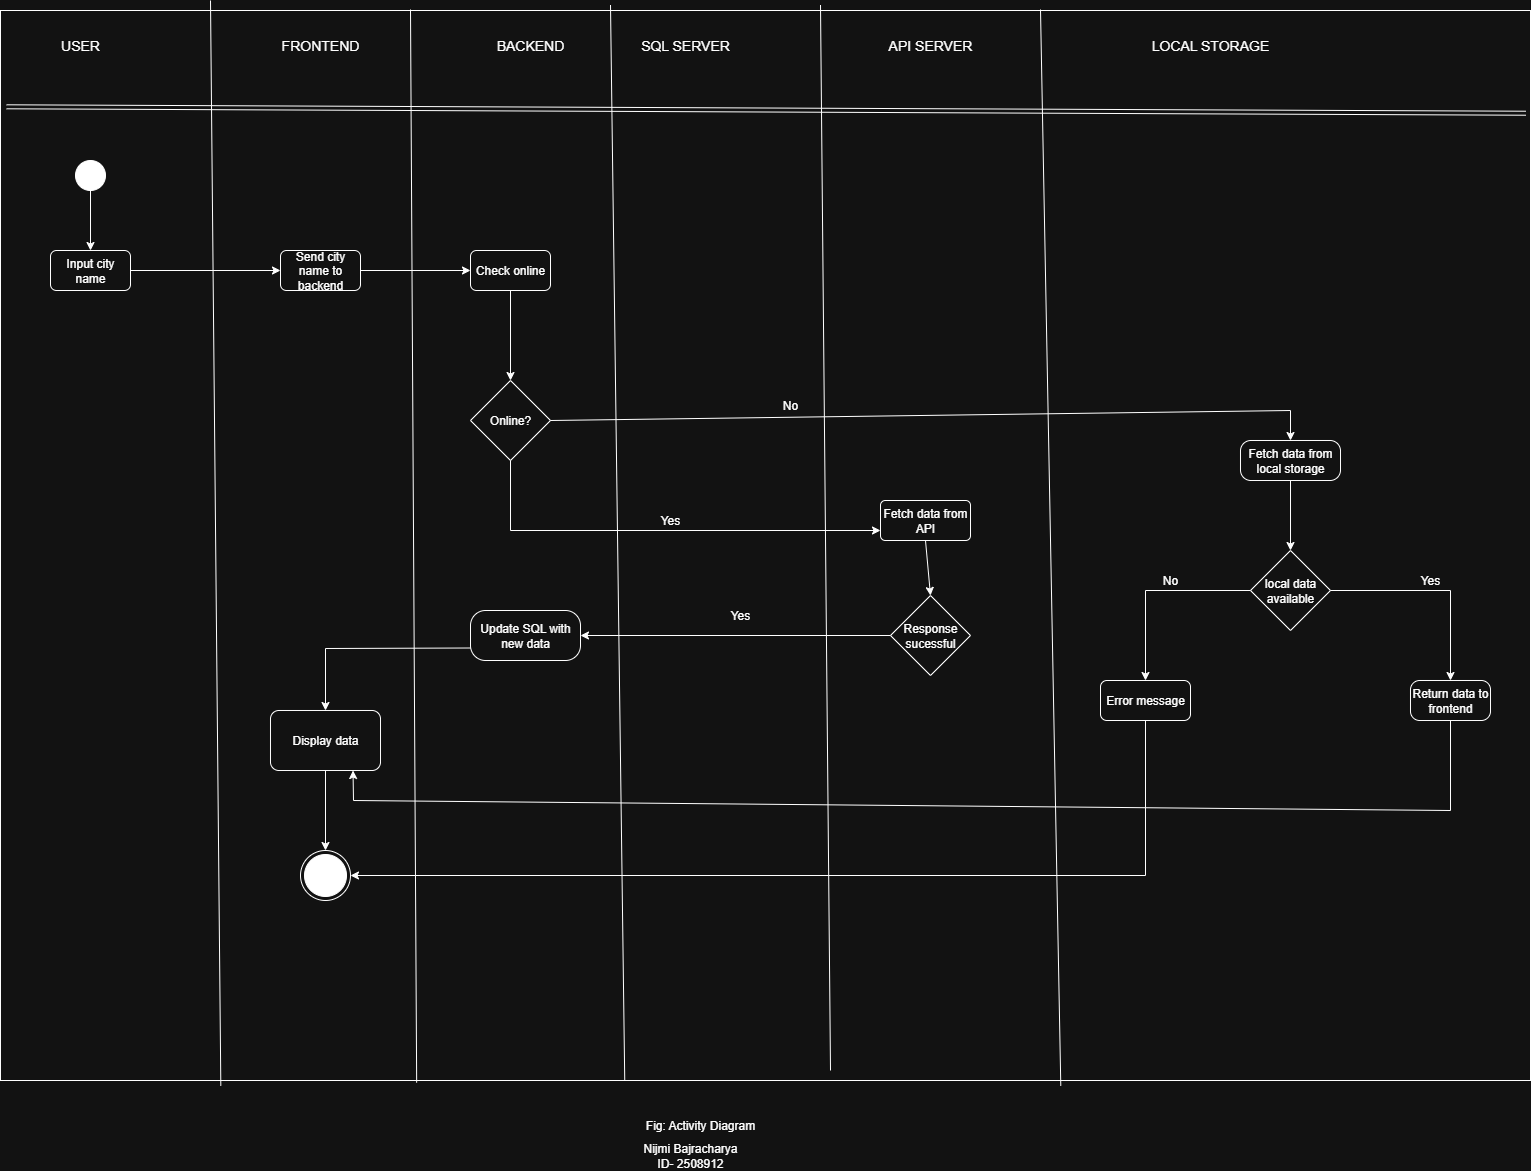

The diagram above was exported from draw.io. Its source (the exported page's mxGraphModel, read from the mxfile embedded in the PNG):
<mxGraphModel dx="1248" dy="363" grid="1" gridSize="10" guides="1" tooltips="1" connect="1" arrows="1" fold="1" page="1" pageScale="1" pageWidth="850" pageHeight="1100" math="0" shadow="0">
  <root>
    <mxCell id="0" />
    <mxCell id="1" parent="0" />
    <mxCell id="5Im3ZYajgKWjoAB_Qo5i-1" value="" style="rounded=0;whiteSpace=wrap;html=1;" vertex="1" parent="1">
      <mxGeometry x="-240" y="50" width="1530" height="1070" as="geometry" />
    </mxCell>
    <mxCell id="5Im3ZYajgKWjoAB_Qo5i-2" value="" style="shape=link;html=1;rounded=0;exitX=0.004;exitY=0.09;exitDx=0;exitDy=0;exitPerimeter=0;entryX=0.997;entryY=0.096;entryDx=0;entryDy=0;entryPerimeter=0;" edge="1" parent="1" source="5Im3ZYajgKWjoAB_Qo5i-1" target="5Im3ZYajgKWjoAB_Qo5i-1">
      <mxGeometry width="100" relative="1" as="geometry">
        <mxPoint x="420" y="450" as="sourcePoint" />
        <mxPoint x="520" y="450" as="targetPoint" />
      </mxGeometry>
    </mxCell>
    <mxCell id="5Im3ZYajgKWjoAB_Qo5i-3" value="" style="endArrow=none;html=1;rounded=0;entryX=0.148;entryY=0.002;entryDx=0;entryDy=0;entryPerimeter=0;exitX=0.144;exitY=1.005;exitDx=0;exitDy=0;exitPerimeter=0;" edge="1" parent="1" source="5Im3ZYajgKWjoAB_Qo5i-1">
      <mxGeometry width="50" height="50" relative="1" as="geometry">
        <mxPoint x="-20.879999999999967" y="960.6999999999999" as="sourcePoint" />
        <mxPoint x="-29.99999999999997" y="40.000000000000014" as="targetPoint" />
      </mxGeometry>
    </mxCell>
    <mxCell id="5Im3ZYajgKWjoAB_Qo5i-4" value="" style="endArrow=none;html=1;rounded=0;entryX=0.148;entryY=0.002;entryDx=0;entryDy=0;entryPerimeter=0;exitX=0.272;exitY=1.002;exitDx=0;exitDy=0;exitPerimeter=0;" edge="1" parent="1" source="5Im3ZYajgKWjoAB_Qo5i-1">
      <mxGeometry width="50" height="50" relative="1" as="geometry">
        <mxPoint x="180" y="970" as="sourcePoint" />
        <mxPoint x="170" y="49" as="targetPoint" />
      </mxGeometry>
    </mxCell>
    <mxCell id="5Im3ZYajgKWjoAB_Qo5i-5" value="" style="endArrow=none;html=1;rounded=0;entryX=0.148;entryY=0.002;entryDx=0;entryDy=0;entryPerimeter=0;exitX=0.408;exitY=1;exitDx=0;exitDy=0;exitPerimeter=0;" edge="1" parent="1" source="5Im3ZYajgKWjoAB_Qo5i-1">
      <mxGeometry width="50" height="50" relative="1" as="geometry">
        <mxPoint x="390" y="1100" as="sourcePoint" />
        <mxPoint x="370" y="44.5" as="targetPoint" />
      </mxGeometry>
    </mxCell>
    <mxCell id="5Im3ZYajgKWjoAB_Qo5i-6" value="" style="endArrow=none;html=1;rounded=0;entryX=0.148;entryY=0.002;entryDx=0;entryDy=0;entryPerimeter=0;" edge="1" parent="1">
      <mxGeometry width="50" height="50" relative="1" as="geometry">
        <mxPoint x="590" y="1110" as="sourcePoint" />
        <mxPoint x="580" y="44.5" as="targetPoint" />
      </mxGeometry>
    </mxCell>
    <mxCell id="5Im3ZYajgKWjoAB_Qo5i-7" value="" style="endArrow=none;html=1;rounded=0;entryX=0.148;entryY=0.002;entryDx=0;entryDy=0;entryPerimeter=0;exitX=0.693;exitY=1.005;exitDx=0;exitDy=0;exitPerimeter=0;" edge="1" parent="1" source="5Im3ZYajgKWjoAB_Qo5i-1">
      <mxGeometry width="50" height="50" relative="1" as="geometry">
        <mxPoint x="810" y="970" as="sourcePoint" />
        <mxPoint x="800" y="49" as="targetPoint" />
      </mxGeometry>
    </mxCell>
    <mxCell id="5Im3ZYajgKWjoAB_Qo5i-8" value="&lt;font style=&quot;font-size: 14px;&quot;&gt;USER&lt;/font&gt;" style="text;html=1;align=center;verticalAlign=middle;whiteSpace=wrap;rounded=0;" vertex="1" parent="1">
      <mxGeometry x="-190" y="70" width="60" height="30" as="geometry" />
    </mxCell>
    <mxCell id="5Im3ZYajgKWjoAB_Qo5i-10" value="&lt;font style=&quot;font-size: 14px;&quot;&gt;FRONTEND&lt;/font&gt;" style="text;html=1;align=center;verticalAlign=middle;whiteSpace=wrap;rounded=0;" vertex="1" parent="1">
      <mxGeometry x="50" y="70" width="60" height="30" as="geometry" />
    </mxCell>
    <mxCell id="5Im3ZYajgKWjoAB_Qo5i-12" value="&lt;font style=&quot;font-size: 14px;&quot;&gt;BACKEND&lt;/font&gt;" style="text;html=1;align=center;verticalAlign=middle;whiteSpace=wrap;rounded=0;" vertex="1" parent="1">
      <mxGeometry x="260" y="70" width="60" height="30" as="geometry" />
    </mxCell>
    <mxCell id="5Im3ZYajgKWjoAB_Qo5i-14" value="&lt;font style=&quot;font-size: 14px;&quot;&gt;SQL SERVER&lt;/font&gt;" style="text;html=1;align=center;verticalAlign=middle;whiteSpace=wrap;rounded=0;" vertex="1" parent="1">
      <mxGeometry x="360" y="70" width="170" height="30" as="geometry" />
    </mxCell>
    <mxCell id="5Im3ZYajgKWjoAB_Qo5i-15" value="&lt;font style=&quot;font-size: 14px;&quot;&gt;API SERVER&lt;/font&gt;" style="text;html=1;align=center;verticalAlign=middle;whiteSpace=wrap;rounded=0;" vertex="1" parent="1">
      <mxGeometry x="640" y="70" width="100" height="30" as="geometry" />
    </mxCell>
    <mxCell id="5Im3ZYajgKWjoAB_Qo5i-16" value="&lt;font style=&quot;font-size: 14px;&quot;&gt;LOCAL STORAGE&lt;/font&gt;" style="text;html=1;align=center;verticalAlign=middle;whiteSpace=wrap;rounded=0;" vertex="1" parent="1">
      <mxGeometry x="890" y="70" width="160" height="30" as="geometry" />
    </mxCell>
    <mxCell id="5Im3ZYajgKWjoAB_Qo5i-18" value="" style="ellipse;fillColor=strokeColor;html=1;" vertex="1" parent="1">
      <mxGeometry x="-165" y="200" width="30" height="30" as="geometry" />
    </mxCell>
    <mxCell id="5Im3ZYajgKWjoAB_Qo5i-19" value="" style="rounded=1;whiteSpace=wrap;html=1;" vertex="1" parent="1">
      <mxGeometry x="-190" y="290" width="80" height="40" as="geometry" />
    </mxCell>
    <mxCell id="5Im3ZYajgKWjoAB_Qo5i-20" value="Send city name to backend" style="rounded=1;whiteSpace=wrap;html=1;" vertex="1" parent="1">
      <mxGeometry x="40" y="290" width="80" height="40" as="geometry" />
    </mxCell>
    <mxCell id="5Im3ZYajgKWjoAB_Qo5i-27" value="Fetch data from local storage" style="rounded=1;whiteSpace=wrap;html=1;arcSize=26;" vertex="1" parent="1">
      <mxGeometry x="1000" y="480" width="100" height="40" as="geometry" />
    </mxCell>
    <mxCell id="5Im3ZYajgKWjoAB_Qo5i-28" value="Error message" style="rounded=1;whiteSpace=wrap;html=1;arcSize=16;" vertex="1" parent="1">
      <mxGeometry x="860" y="720" width="90" height="40" as="geometry" />
    </mxCell>
    <mxCell id="5Im3ZYajgKWjoAB_Qo5i-29" value="Return data to frontend" style="rounded=1;whiteSpace=wrap;html=1;arcSize=23;" vertex="1" parent="1">
      <mxGeometry x="1170" y="720" width="80" height="40" as="geometry" />
    </mxCell>
    <mxCell id="5Im3ZYajgKWjoAB_Qo5i-30" value="Fetch data from API" style="rounded=1;whiteSpace=wrap;html=1;arcSize=12;" vertex="1" parent="1">
      <mxGeometry x="640" y="540" width="90" height="40" as="geometry" />
    </mxCell>
    <mxCell id="5Im3ZYajgKWjoAB_Qo5i-31" value="Update SQL with new data" style="rounded=1;whiteSpace=wrap;html=1;arcSize=30;" vertex="1" parent="1">
      <mxGeometry x="230" y="650" width="110" height="50" as="geometry" />
    </mxCell>
    <mxCell id="5Im3ZYajgKWjoAB_Qo5i-32" value="Display data" style="rounded=1;whiteSpace=wrap;html=1;arcSize=14;" vertex="1" parent="1">
      <mxGeometry x="30" y="750" width="110" height="60" as="geometry" />
    </mxCell>
    <mxCell id="5Im3ZYajgKWjoAB_Qo5i-33" value="" style="ellipse;html=1;shape=endState;fillColor=strokeColor;" vertex="1" parent="1">
      <mxGeometry x="60" y="890" width="50" height="50" as="geometry" />
    </mxCell>
    <mxCell id="5Im3ZYajgKWjoAB_Qo5i-34" value="" style="endArrow=classic;html=1;rounded=0;exitX=0.5;exitY=1;exitDx=0;exitDy=0;entryX=0.5;entryY=0;entryDx=0;entryDy=0;" edge="1" parent="1" source="5Im3ZYajgKWjoAB_Qo5i-18" target="5Im3ZYajgKWjoAB_Qo5i-19">
      <mxGeometry width="50" height="50" relative="1" as="geometry">
        <mxPoint x="80" y="640" as="sourcePoint" />
        <mxPoint x="130" y="590" as="targetPoint" />
      </mxGeometry>
    </mxCell>
    <mxCell id="5Im3ZYajgKWjoAB_Qo5i-35" value="" style="endArrow=classic;html=1;rounded=0;exitX=1;exitY=0.5;exitDx=0;exitDy=0;entryX=0;entryY=0.5;entryDx=0;entryDy=0;" edge="1" parent="1" source="5Im3ZYajgKWjoAB_Qo5i-19" target="5Im3ZYajgKWjoAB_Qo5i-20">
      <mxGeometry width="50" height="50" relative="1" as="geometry">
        <mxPoint x="80" y="460" as="sourcePoint" />
        <mxPoint x="130" y="410" as="targetPoint" />
      </mxGeometry>
    </mxCell>
    <mxCell id="5Im3ZYajgKWjoAB_Qo5i-36" value="Online?" style="rhombus;whiteSpace=wrap;html=1;" vertex="1" parent="1">
      <mxGeometry x="230" y="420" width="80" height="80" as="geometry" />
    </mxCell>
    <mxCell id="5Im3ZYajgKWjoAB_Qo5i-37" value="local data available" style="rhombus;whiteSpace=wrap;html=1;" vertex="1" parent="1">
      <mxGeometry x="1010" y="590" width="80" height="80" as="geometry" />
    </mxCell>
    <mxCell id="5Im3ZYajgKWjoAB_Qo5i-40" value="Check online" style="rounded=1;whiteSpace=wrap;html=1;" vertex="1" parent="1">
      <mxGeometry x="230" y="290" width="80" height="40" as="geometry" />
    </mxCell>
    <mxCell id="5Im3ZYajgKWjoAB_Qo5i-43" value="" style="endArrow=classic;html=1;rounded=0;exitX=1;exitY=0.5;exitDx=0;exitDy=0;entryX=0;entryY=0.5;entryDx=0;entryDy=0;" edge="1" parent="1" source="5Im3ZYajgKWjoAB_Qo5i-20" target="5Im3ZYajgKWjoAB_Qo5i-40">
      <mxGeometry width="50" height="50" relative="1" as="geometry">
        <mxPoint x="260" y="460" as="sourcePoint" />
        <mxPoint x="310" y="410" as="targetPoint" />
      </mxGeometry>
    </mxCell>
    <mxCell id="5Im3ZYajgKWjoAB_Qo5i-44" value="" style="endArrow=classic;html=1;rounded=0;exitX=0.5;exitY=1;exitDx=0;exitDy=0;entryX=0.5;entryY=0;entryDx=0;entryDy=0;" edge="1" parent="1" source="5Im3ZYajgKWjoAB_Qo5i-40" target="5Im3ZYajgKWjoAB_Qo5i-36">
      <mxGeometry width="50" height="50" relative="1" as="geometry">
        <mxPoint x="260" y="460" as="sourcePoint" />
        <mxPoint x="310" y="410" as="targetPoint" />
      </mxGeometry>
    </mxCell>
    <mxCell id="5Im3ZYajgKWjoAB_Qo5i-45" value="" style="endArrow=classic;html=1;rounded=0;exitX=1;exitY=0.5;exitDx=0;exitDy=0;entryX=0.5;entryY=0;entryDx=0;entryDy=0;" edge="1" parent="1" source="5Im3ZYajgKWjoAB_Qo5i-36" target="5Im3ZYajgKWjoAB_Qo5i-27">
      <mxGeometry width="50" height="50" relative="1" as="geometry">
        <mxPoint x="260" y="460" as="sourcePoint" />
        <mxPoint x="310" y="410" as="targetPoint" />
        <Array as="points">
          <mxPoint x="1050" y="450" />
        </Array>
      </mxGeometry>
    </mxCell>
    <mxCell id="5Im3ZYajgKWjoAB_Qo5i-47" value="" style="endArrow=classic;html=1;rounded=0;entryX=0;entryY=0.75;entryDx=0;entryDy=0;exitX=0.5;exitY=1;exitDx=0;exitDy=0;" edge="1" parent="1" source="5Im3ZYajgKWjoAB_Qo5i-36" target="5Im3ZYajgKWjoAB_Qo5i-30">
      <mxGeometry width="50" height="50" relative="1" as="geometry">
        <mxPoint x="430" y="830" as="sourcePoint" />
        <mxPoint x="480" y="780" as="targetPoint" />
        <Array as="points">
          <mxPoint x="270" y="570" />
        </Array>
      </mxGeometry>
    </mxCell>
    <mxCell id="5Im3ZYajgKWjoAB_Qo5i-48" value="" style="endArrow=classic;html=1;rounded=0;exitX=0;exitY=0.5;exitDx=0;exitDy=0;entryX=0.5;entryY=0;entryDx=0;entryDy=0;" edge="1" parent="1" source="5Im3ZYajgKWjoAB_Qo5i-37" target="5Im3ZYajgKWjoAB_Qo5i-28">
      <mxGeometry width="50" height="50" relative="1" as="geometry">
        <mxPoint x="680" y="780" as="sourcePoint" />
        <mxPoint x="730" y="730" as="targetPoint" />
        <Array as="points">
          <mxPoint x="905" y="630" />
        </Array>
      </mxGeometry>
    </mxCell>
    <mxCell id="5Im3ZYajgKWjoAB_Qo5i-49" value="" style="endArrow=classic;html=1;rounded=0;entryX=0.5;entryY=0;entryDx=0;entryDy=0;exitX=1;exitY=0.5;exitDx=0;exitDy=0;" edge="1" parent="1" source="5Im3ZYajgKWjoAB_Qo5i-37" target="5Im3ZYajgKWjoAB_Qo5i-29">
      <mxGeometry width="50" height="50" relative="1" as="geometry">
        <mxPoint x="840" y="790" as="sourcePoint" />
        <mxPoint x="890" y="740" as="targetPoint" />
        <Array as="points">
          <mxPoint x="1210" y="630" />
        </Array>
      </mxGeometry>
    </mxCell>
    <mxCell id="5Im3ZYajgKWjoAB_Qo5i-50" value="" style="endArrow=classic;html=1;rounded=0;exitX=0.5;exitY=1;exitDx=0;exitDy=0;entryX=0.5;entryY=0;entryDx=0;entryDy=0;" edge="1" parent="1" source="5Im3ZYajgKWjoAB_Qo5i-27" target="5Im3ZYajgKWjoAB_Qo5i-37">
      <mxGeometry width="50" height="50" relative="1" as="geometry">
        <mxPoint x="840" y="790" as="sourcePoint" />
        <mxPoint x="890" y="740" as="targetPoint" />
      </mxGeometry>
    </mxCell>
    <mxCell id="5Im3ZYajgKWjoAB_Qo5i-52" value="" style="endArrow=classic;html=1;rounded=0;exitX=0.5;exitY=1;exitDx=0;exitDy=0;entryX=0.75;entryY=1;entryDx=0;entryDy=0;" edge="1" parent="1" source="5Im3ZYajgKWjoAB_Qo5i-29" target="5Im3ZYajgKWjoAB_Qo5i-32">
      <mxGeometry width="50" height="50" relative="1" as="geometry">
        <mxPoint x="890" y="790" as="sourcePoint" />
        <mxPoint x="940" y="740" as="targetPoint" />
        <Array as="points">
          <mxPoint x="1210" y="850" />
          <mxPoint x="113" y="840" />
        </Array>
      </mxGeometry>
    </mxCell>
    <mxCell id="5Im3ZYajgKWjoAB_Qo5i-53" value="" style="endArrow=classic;html=1;rounded=0;exitX=0.5;exitY=1;exitDx=0;exitDy=0;entryX=0.5;entryY=0;entryDx=0;entryDy=0;" edge="1" parent="1" source="5Im3ZYajgKWjoAB_Qo5i-32" target="5Im3ZYajgKWjoAB_Qo5i-33">
      <mxGeometry width="50" height="50" relative="1" as="geometry">
        <mxPoint x="300" y="790" as="sourcePoint" />
        <mxPoint x="350" y="740" as="targetPoint" />
      </mxGeometry>
    </mxCell>
    <mxCell id="5Im3ZYajgKWjoAB_Qo5i-54" value="" style="endArrow=classic;html=1;rounded=0;exitX=0;exitY=0.75;exitDx=0;exitDy=0;entryX=0.5;entryY=0;entryDx=0;entryDy=0;" edge="1" parent="1" source="5Im3ZYajgKWjoAB_Qo5i-31" target="5Im3ZYajgKWjoAB_Qo5i-32">
      <mxGeometry width="50" height="50" relative="1" as="geometry">
        <mxPoint x="300" y="790" as="sourcePoint" />
        <mxPoint x="350" y="740" as="targetPoint" />
        <Array as="points">
          <mxPoint x="85" y="688" />
        </Array>
      </mxGeometry>
    </mxCell>
    <mxCell id="5Im3ZYajgKWjoAB_Qo5i-55" value="Response sucessful" style="rhombus;whiteSpace=wrap;html=1;" vertex="1" parent="1">
      <mxGeometry x="650" y="635" width="80" height="80" as="geometry" />
    </mxCell>
    <mxCell id="5Im3ZYajgKWjoAB_Qo5i-56" value="" style="endArrow=classic;html=1;rounded=0;entryX=1;entryY=0.5;entryDx=0;entryDy=0;exitX=0;exitY=0.5;exitDx=0;exitDy=0;" edge="1" parent="1" source="5Im3ZYajgKWjoAB_Qo5i-55" target="5Im3ZYajgKWjoAB_Qo5i-31">
      <mxGeometry width="50" height="50" relative="1" as="geometry">
        <mxPoint x="660" y="790" as="sourcePoint" />
        <mxPoint x="710" y="740" as="targetPoint" />
      </mxGeometry>
    </mxCell>
    <mxCell id="5Im3ZYajgKWjoAB_Qo5i-58" value="" style="endArrow=classic;html=1;rounded=0;entryX=0.5;entryY=0;entryDx=0;entryDy=0;" edge="1" parent="1" target="5Im3ZYajgKWjoAB_Qo5i-55">
      <mxGeometry width="50" height="50" relative="1" as="geometry">
        <mxPoint x="685" y="580" as="sourcePoint" />
        <mxPoint x="690" y="630" as="targetPoint" />
      </mxGeometry>
    </mxCell>
    <mxCell id="5Im3ZYajgKWjoAB_Qo5i-59" value="" style="endArrow=classic;html=1;rounded=0;exitX=0.5;exitY=1;exitDx=0;exitDy=0;entryX=1;entryY=0.5;entryDx=0;entryDy=0;" edge="1" parent="1" source="5Im3ZYajgKWjoAB_Qo5i-28" target="5Im3ZYajgKWjoAB_Qo5i-33">
      <mxGeometry width="50" height="50" relative="1" as="geometry">
        <mxPoint x="660" y="790" as="sourcePoint" />
        <mxPoint x="710" y="740" as="targetPoint" />
        <Array as="points">
          <mxPoint x="905" y="915" />
        </Array>
      </mxGeometry>
    </mxCell>
    <mxCell id="5Im3ZYajgKWjoAB_Qo5i-60" value="Input city name" style="text;html=1;align=center;verticalAlign=middle;whiteSpace=wrap;rounded=0;" vertex="1" parent="1">
      <mxGeometry x="-180" y="295" width="60" height="30" as="geometry" />
    </mxCell>
    <mxCell id="5Im3ZYajgKWjoAB_Qo5i-61" value="No" style="text;html=1;align=center;verticalAlign=middle;whiteSpace=wrap;rounded=0;" vertex="1" parent="1">
      <mxGeometry x="520" y="430" width="60" height="30" as="geometry" />
    </mxCell>
    <mxCell id="5Im3ZYajgKWjoAB_Qo5i-62" value="Yes" style="text;html=1;align=center;verticalAlign=middle;whiteSpace=wrap;rounded=0;" vertex="1" parent="1">
      <mxGeometry x="400" y="545" width="60" height="30" as="geometry" />
    </mxCell>
    <mxCell id="5Im3ZYajgKWjoAB_Qo5i-63" value="No" style="text;html=1;align=center;verticalAlign=middle;whiteSpace=wrap;rounded=0;" vertex="1" parent="1">
      <mxGeometry x="900" y="605" width="60" height="30" as="geometry" />
    </mxCell>
    <mxCell id="5Im3ZYajgKWjoAB_Qo5i-64" value="Yes" style="text;html=1;align=center;verticalAlign=middle;whiteSpace=wrap;rounded=0;" vertex="1" parent="1">
      <mxGeometry x="1160" y="605" width="60" height="30" as="geometry" />
    </mxCell>
    <mxCell id="5Im3ZYajgKWjoAB_Qo5i-65" value="Yes" style="text;html=1;align=center;verticalAlign=middle;whiteSpace=wrap;rounded=0;" vertex="1" parent="1">
      <mxGeometry x="470" y="640" width="60" height="30" as="geometry" />
    </mxCell>
    <mxCell id="5Im3ZYajgKWjoAB_Qo5i-66" value="Fig: Activity Diagram" style="text;html=1;align=center;verticalAlign=middle;whiteSpace=wrap;rounded=0;" vertex="1" parent="1">
      <mxGeometry x="290" y="1150" width="340" height="30" as="geometry" />
    </mxCell>
    <mxCell id="5Im3ZYajgKWjoAB_Qo5i-67" value="Nijmi Bajracharya&lt;br&gt;ID- 2508912" style="text;html=1;align=center;verticalAlign=middle;whiteSpace=wrap;rounded=0;" vertex="1" parent="1">
      <mxGeometry x="380" y="1180" width="140" height="30" as="geometry" />
    </mxCell>
  </root>
</mxGraphModel>